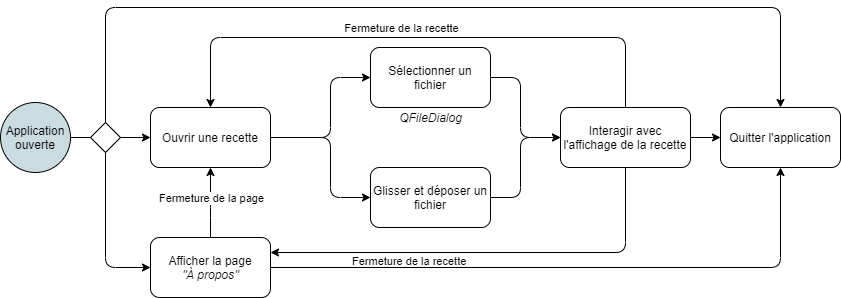

The diagram above was exported from draw.io. Its source (the exported page's mxGraphModel, read from the mxfile embedded in the PNG):
<mxGraphModel dx="1422" dy="751" grid="1" gridSize="10" guides="1" tooltips="1" connect="1" arrows="1" fold="1" page="1" pageScale="1" pageWidth="850" pageHeight="1100" math="0" shadow="0">
  <root>
    <mxCell id="0" />
    <mxCell id="1" parent="0" />
    <mxCell id="5r2PFocc3re3tZh21siW-1" value="Quitter l'application" style="rounded=1;whiteSpace=wrap;html=1;" vertex="1" parent="1">
      <mxGeometry x="780" y="310" width="120" height="60" as="geometry" />
    </mxCell>
    <mxCell id="5r2PFocc3re3tZh21siW-2" value="Ouvrir une recette" style="rounded=1;whiteSpace=wrap;html=1;" vertex="1" parent="1">
      <mxGeometry x="210" y="310" width="120" height="60" as="geometry" />
    </mxCell>
    <mxCell id="5r2PFocc3re3tZh21siW-3" value="Afficher la page&lt;br&gt;&lt;i&gt;&quot;À propos&quot;&lt;/i&gt;" style="rounded=1;whiteSpace=wrap;html=1;" vertex="1" parent="1">
      <mxGeometry x="210" y="440" width="120" height="60" as="geometry" />
    </mxCell>
    <mxCell id="5r2PFocc3re3tZh21siW-4" value="Application ouverte" style="ellipse;whiteSpace=wrap;html=1;aspect=fixed;fillColor=#CADCE0;" vertex="1" parent="1">
      <mxGeometry x="60" y="305" width="70" height="70" as="geometry" />
    </mxCell>
    <mxCell id="5r2PFocc3re3tZh21siW-5" value="" style="endArrow=classic;html=1;entryX=0;entryY=0.5;entryDx=0;entryDy=0;exitX=1;exitY=0.5;exitDx=0;exitDy=0;" edge="1" parent="1" source="5r2PFocc3re3tZh21siW-20" target="5r2PFocc3re3tZh21siW-2">
      <mxGeometry width="50" height="50" relative="1" as="geometry">
        <mxPoint x="160" y="340" as="sourcePoint" />
        <mxPoint x="620" y="350" as="targetPoint" />
      </mxGeometry>
    </mxCell>
    <mxCell id="5r2PFocc3re3tZh21siW-6" value="" style="endArrow=classic;html=1;entryX=0.5;entryY=0;entryDx=0;entryDy=0;exitX=0.5;exitY=0;exitDx=0;exitDy=0;" edge="1" parent="1" source="5r2PFocc3re3tZh21siW-20" target="5r2PFocc3re3tZh21siW-1">
      <mxGeometry width="50" height="50" relative="1" as="geometry">
        <mxPoint x="130" y="280" as="sourcePoint" />
        <mxPoint x="160" y="20" as="targetPoint" />
        <Array as="points">
          <mxPoint x="165" y="210" />
          <mxPoint x="840" y="210" />
        </Array>
      </mxGeometry>
    </mxCell>
    <mxCell id="5r2PFocc3re3tZh21siW-7" value="" style="endArrow=classic;html=1;entryX=0;entryY=0.5;entryDx=0;entryDy=0;exitX=0.5;exitY=1;exitDx=0;exitDy=0;" edge="1" parent="1" source="5r2PFocc3re3tZh21siW-20" target="5r2PFocc3re3tZh21siW-3">
      <mxGeometry width="50" height="50" relative="1" as="geometry">
        <mxPoint x="130" y="380" as="sourcePoint" />
        <mxPoint x="620" y="350" as="targetPoint" />
        <Array as="points">
          <mxPoint x="165" y="470" />
        </Array>
      </mxGeometry>
    </mxCell>
    <mxCell id="5r2PFocc3re3tZh21siW-8" value="" style="endArrow=classic;html=1;exitX=0.5;exitY=0;exitDx=0;exitDy=0;entryX=0.5;entryY=0;entryDx=0;entryDy=0;" edge="1" parent="1" source="5r2PFocc3re3tZh21siW-17" target="5r2PFocc3re3tZh21siW-2">
      <mxGeometry width="50" height="50" relative="1" as="geometry">
        <mxPoint x="570" y="400" as="sourcePoint" />
        <mxPoint x="170" y="340" as="targetPoint" />
        <Array as="points">
          <mxPoint x="685" y="240" />
          <mxPoint x="270" y="240" />
        </Array>
      </mxGeometry>
    </mxCell>
    <mxCell id="5r2PFocc3re3tZh21siW-10" value="" style="endArrow=classic;html=1;exitX=0.5;exitY=0;exitDx=0;exitDy=0;entryX=0.5;entryY=1;entryDx=0;entryDy=0;" edge="1" parent="1" source="5r2PFocc3re3tZh21siW-3" target="5r2PFocc3re3tZh21siW-2">
      <mxGeometry width="50" height="50" relative="1" as="geometry">
        <mxPoint x="450" y="400" as="sourcePoint" />
        <mxPoint x="170" y="340" as="targetPoint" />
        <Array as="points">
          <mxPoint x="270" y="410" />
        </Array>
      </mxGeometry>
    </mxCell>
    <mxCell id="5r2PFocc3re3tZh21siW-11" value="Fermeture de la page" style="edgeLabel;html=1;align=center;verticalAlign=middle;resizable=0;points=[];" vertex="1" connectable="0" parent="5r2PFocc3re3tZh21siW-10">
      <mxGeometry x="0.0545" y="-1" relative="1" as="geometry">
        <mxPoint x="-1" y="-3" as="offset" />
      </mxGeometry>
    </mxCell>
    <mxCell id="5r2PFocc3re3tZh21siW-13" value="Sélectionner un fichier" style="rounded=1;whiteSpace=wrap;html=1;fillColor=#FFFFFF;" vertex="1" parent="1">
      <mxGeometry x="430" y="250" width="120" height="60" as="geometry" />
    </mxCell>
    <mxCell id="5r2PFocc3re3tZh21siW-14" value="Glisser et déposer un fichier" style="rounded=1;whiteSpace=wrap;html=1;fillColor=#FFFFFF;" vertex="1" parent="1">
      <mxGeometry x="430" y="370" width="120" height="60" as="geometry" />
    </mxCell>
    <mxCell id="5r2PFocc3re3tZh21siW-15" value="" style="endArrow=classic;html=1;exitX=1;exitY=0.5;exitDx=0;exitDy=0;entryX=0;entryY=0.5;entryDx=0;entryDy=0;" edge="1" parent="1" source="5r2PFocc3re3tZh21siW-2" target="5r2PFocc3re3tZh21siW-13">
      <mxGeometry width="50" height="50" relative="1" as="geometry">
        <mxPoint x="450" y="400" as="sourcePoint" />
        <mxPoint x="500" y="350" as="targetPoint" />
        <Array as="points">
          <mxPoint x="390" y="340" />
          <mxPoint x="390" y="280" />
        </Array>
      </mxGeometry>
    </mxCell>
    <mxCell id="5r2PFocc3re3tZh21siW-16" value="" style="endArrow=classic;html=1;entryX=0;entryY=0.5;entryDx=0;entryDy=0;" edge="1" parent="1" target="5r2PFocc3re3tZh21siW-14">
      <mxGeometry width="50" height="50" relative="1" as="geometry">
        <mxPoint x="350" y="340" as="sourcePoint" />
        <mxPoint x="440" y="290" as="targetPoint" />
        <Array as="points">
          <mxPoint x="390" y="340" />
          <mxPoint x="390" y="400" />
        </Array>
      </mxGeometry>
    </mxCell>
    <mxCell id="5r2PFocc3re3tZh21siW-17" value="Interagir avec l'affichage de la recette" style="rounded=1;whiteSpace=wrap;html=1;fillColor=#FFFFFF;" vertex="1" parent="1">
      <mxGeometry x="620" y="310" width="130" height="60" as="geometry" />
    </mxCell>
    <mxCell id="5r2PFocc3re3tZh21siW-18" value="" style="endArrow=classic;html=1;exitX=1;exitY=0.5;exitDx=0;exitDy=0;entryX=0;entryY=0.5;entryDx=0;entryDy=0;" edge="1" parent="1" source="5r2PFocc3re3tZh21siW-13" target="5r2PFocc3re3tZh21siW-17">
      <mxGeometry width="50" height="50" relative="1" as="geometry">
        <mxPoint x="450" y="400" as="sourcePoint" />
        <mxPoint x="500" y="350" as="targetPoint" />
        <Array as="points">
          <mxPoint x="580" y="280" />
          <mxPoint x="580" y="340" />
        </Array>
      </mxGeometry>
    </mxCell>
    <mxCell id="5r2PFocc3re3tZh21siW-19" value="" style="endArrow=classic;html=1;exitX=1;exitY=0.5;exitDx=0;exitDy=0;entryX=0;entryY=0.5;entryDx=0;entryDy=0;" edge="1" parent="1" source="5r2PFocc3re3tZh21siW-14" target="5r2PFocc3re3tZh21siW-17">
      <mxGeometry width="50" height="50" relative="1" as="geometry">
        <mxPoint x="560" y="290" as="sourcePoint" />
        <mxPoint x="620" y="350" as="targetPoint" />
        <Array as="points">
          <mxPoint x="580" y="400" />
          <mxPoint x="580" y="340" />
        </Array>
      </mxGeometry>
    </mxCell>
    <mxCell id="5r2PFocc3re3tZh21siW-20" value="" style="rhombus;whiteSpace=wrap;html=1;fillColor=#FFFFFF;" vertex="1" parent="1">
      <mxGeometry x="150" y="325" width="30" height="30" as="geometry" />
    </mxCell>
    <mxCell id="5r2PFocc3re3tZh21siW-27" value="" style="endArrow=none;html=1;exitX=1;exitY=0.5;exitDx=0;exitDy=0;entryX=0;entryY=0.5;entryDx=0;entryDy=0;" edge="1" parent="1" source="5r2PFocc3re3tZh21siW-4" target="5r2PFocc3re3tZh21siW-20">
      <mxGeometry width="50" height="50" relative="1" as="geometry">
        <mxPoint x="450" y="400" as="sourcePoint" />
        <mxPoint x="500" y="350" as="targetPoint" />
      </mxGeometry>
    </mxCell>
    <mxCell id="5r2PFocc3re3tZh21siW-28" value="" style="endArrow=classic;html=1;exitX=1;exitY=0.5;exitDx=0;exitDy=0;entryX=0.5;entryY=1;entryDx=0;entryDy=0;" edge="1" parent="1" source="5r2PFocc3re3tZh21siW-3" target="5r2PFocc3re3tZh21siW-1">
      <mxGeometry width="50" height="50" relative="1" as="geometry">
        <mxPoint x="450" y="400" as="sourcePoint" />
        <mxPoint x="500" y="350" as="targetPoint" />
        <Array as="points">
          <mxPoint x="840" y="470" />
        </Array>
      </mxGeometry>
    </mxCell>
    <mxCell id="5r2PFocc3re3tZh21siW-29" value="" style="endArrow=classic;html=1;exitX=1;exitY=0.5;exitDx=0;exitDy=0;entryX=0;entryY=0.5;entryDx=0;entryDy=0;" edge="1" parent="1" source="5r2PFocc3re3tZh21siW-17" target="5r2PFocc3re3tZh21siW-1">
      <mxGeometry width="50" height="50" relative="1" as="geometry">
        <mxPoint x="450" y="400" as="sourcePoint" />
        <mxPoint x="500" y="350" as="targetPoint" />
      </mxGeometry>
    </mxCell>
    <mxCell id="5r2PFocc3re3tZh21siW-33" value="&lt;i&gt;QFileDialog&lt;/i&gt;" style="text;html=1;align=center;verticalAlign=middle;resizable=0;points=[];autosize=1;" vertex="1" parent="1">
      <mxGeometry x="450" y="310" width="80" height="20" as="geometry" />
    </mxCell>
    <mxCell id="5r2PFocc3re3tZh21siW-40" value="Fermeture de la recette" style="edgeLabel;html=1;align=center;verticalAlign=middle;resizable=0;points=[];" vertex="1" connectable="0" parent="1">
      <mxGeometry x="470" y="240" as="geometry">
        <mxPoint x="-10" y="-10" as="offset" />
      </mxGeometry>
    </mxCell>
    <mxCell id="5r2PFocc3re3tZh21siW-41" value="" style="endArrow=classic;html=1;exitX=0.5;exitY=1;exitDx=0;exitDy=0;entryX=1;entryY=0.25;entryDx=0;entryDy=0;" edge="1" parent="1" source="5r2PFocc3re3tZh21siW-17" target="5r2PFocc3re3tZh21siW-3">
      <mxGeometry width="50" height="50" relative="1" as="geometry">
        <mxPoint x="697.5" y="585" as="sourcePoint" />
        <mxPoint x="282.5" y="585" as="targetPoint" />
        <Array as="points">
          <mxPoint x="685" y="455" />
        </Array>
      </mxGeometry>
    </mxCell>
    <mxCell id="5r2PFocc3re3tZh21siW-42" value="&lt;span style=&quot;color: rgb(0, 0, 0); font-family: helvetica; font-size: 11px; font-style: normal; font-weight: 400; letter-spacing: normal; text-align: center; text-indent: 0px; text-transform: none; word-spacing: 0px; background-color: rgb(255, 255, 255); display: inline; float: none;&quot;&gt;Fermeture de la recette&lt;/span&gt;" style="text;whiteSpace=wrap;html=1;" vertex="1" parent="1">
      <mxGeometry x="410" y="450" width="120" height="30" as="geometry" />
    </mxCell>
  </root>
</mxGraphModel>